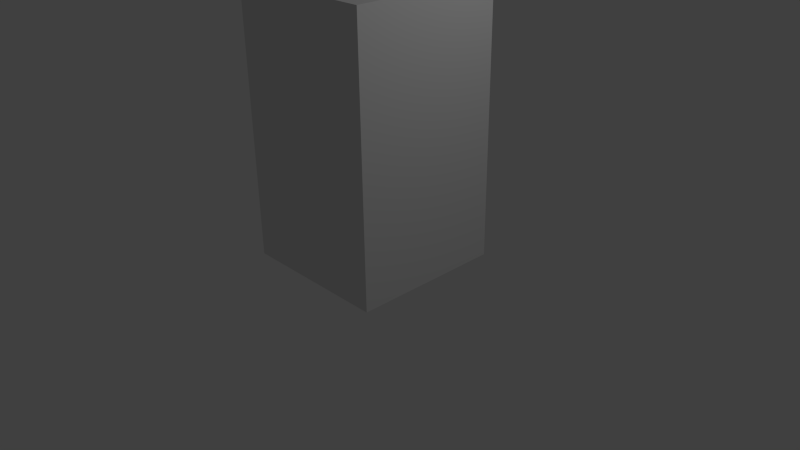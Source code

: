 # Source: Wall.blend  (saved by Blender 2.76.0; exported with 4.5.12 LTS)
import bpy
from mathutils import Matrix  # noqa: F401  (used for matrix-valued properties, if any)

bpy.ops.wm.read_factory_settings(use_empty=True)
scene = bpy.context.scene
scene.name = 'Scene'

# ---- collections
col_collection_1 = bpy.data.collections.new('Collection 1'); scene.collection.children.link(col_collection_1)

# ---- materials (node trees are filled in below, after node groups)
mat_material = bpy.data.materials.new('Material')
mat_material.alpha_threshold = 0.0
mat_material.use_transparent_shadow = False
mat_material.roughness = 0.5
mat_material.line_color = (0.0, 0.0, 0.0, 1.0)

# ---- material node trees

# ---- world
world_world = bpy.data.worlds.new('World'); scene.world = world_world
world_world.color = (0.05088, 0.05088, 0.05088)
world_world.use_sun_shadow = False
world_world.sun_shadow_jitter_overblur = 0.0
world_world.cycles.sampling_method = 'MANUAL'
world_world.cycles.sample_map_resolution = 256

# ---- cameras
cam_camera = bpy.data.cameras.new('Camera')
cam_camera.clip_end = 100.0
cam_camera.lens = 35.0
cam_camera.sensor_width = 32.0
cam_camera.sensor_height = 18.0
cam_camera.ortho_scale = 7.314
cam_camera.dof.focus_distance = 0.0
cam_camera.dof.aperture_fstop = 128.0

# ---- lights
light_lamp = bpy.data.lights.new('Lamp', 'POINT')
light_lamp.transmission_factor = 0.0
light_lamp.cutoff_distance = 30.0
light_lamp.energy = 100.0
light_lamp.shadow_buffer_clip_start = 1.001
light_lamp.shadow_soft_size = 0.1
light_lamp.shadow_maximum_resolution = 0.006
light_lamp.use_absolute_resolution = True
light_lamp.cycles.use_multiple_importance_sampling = False

# ---- meshes
me_cube = bpy.data.meshes.new('Cube')
me_cube.from_pydata([(1.0, 1.0, -1.0), (1.0, -1.0, -1.0), (-1.0, -1.0, -1.0), (-1.0, 1.0, -1.0), (1.0, 1.0, 1.0), (1.0, -1.0, 1.0), (-1.0, -1.0, 1.0), (-1.0, 1.0, 1.0)], [], [(0, 1, 2, 3), (4, 7, 6, 5), (0, 4, 5, 1), (1, 5, 6, 2), (2, 6, 7, 3), (4, 0, 3, 7)])
_uv = me_cube.uv_layers.new(name='UVMap')
_uv.uv.foreach_set('vector', [0.5, 0.5, 0.5, 0.25, 0.75, 0.25, 0.75, 0.5, 0.25, 0.5, 8.662e-05, 0.5, 8.659e-05, 0.25, 0.25, 0.25, 0.5, 0.5, 0.25, 0.5, 0.25, 0.25, 0.5, 0.25, 0.5, 0.25, 0.5, 8.677e-05, 0.75, 8.659e-05, 0.75, 0.25, 0.75, 0.25, 0.9999, 0.25, 0.9999, 0.5, 0.75, 0.5, 0.5, 0.75, 0.5, 0.5, 0.75, 0.5, 0.75, 0.75])
me_cube.materials.append(mat_material)
me_cube.use_remesh_preserve_volume = False
me_cube.use_remesh_preserve_attributes = False
me_cube.use_mirror_vertex_groups = False
me_cube.update()

# ---- objects
ob_cube = bpy.data.objects.new('Cube', me_cube)
ob_lamp = bpy.data.objects.new('Lamp', light_lamp)
ob_camera = bpy.data.objects.new('Camera', cam_camera)

# ---- transforms, parenting, visibility, modifiers, constraints
ob_cube.location = (0.0, 0.0, 1.747)
ob_cube.scale = (1.0, 1.0, 1.742)
ob_cube.lock_rotations_4d = False
ob_cube.empty_display_type = 'ARROWS'
ob_cube.lineart.crease_threshold = 0.0
ob_lamp.location = (4.076, 1.005, 5.904)
ob_lamp.rotation_euler = (0.6503, 0.05522, 1.866)
ob_lamp.lock_rotations_4d = False
ob_lamp.empty_display_type = 'ARROWS'
ob_lamp.color = (0.0, 0.0, 0.0, 0.0)
ob_lamp.lineart.crease_threshold = 0.0
ob_camera.location = (7.481, -6.508, 5.344)
ob_camera.rotation_euler = (1.109, 0.01082, 0.8149)
ob_camera.lock_rotations_4d = False
ob_camera.empty_display_type = 'ARROWS'
ob_camera.color = (0.0, 0.0, 0.0, 0.0)
ob_camera.display_type = 'WIRE'
ob_camera.lineart.crease_threshold = 0.0

# ---- collection membership
col_collection_1.objects.link(ob_cube)
col_collection_1.objects.link(ob_lamp)
col_collection_1.objects.link(ob_camera)

# ---- scene / render settings (as saved in the file)
scene.camera = ob_camera
scene.frame_start = 1; scene.frame_end = 250; scene.frame_set(1)
scene.render.engine = 'BLENDER_EEVEE_NEXT'
scene.render.resolution_percentage = 50
scene.render.dither_intensity = 0.0
scene.cycles.use_denoising = False
scene.cycles.samples = 10
scene.cycles.sampling_pattern = 'TABULATED_SOBOL'
scene.cycles.light_sampling_threshold = 0.0
scene.cycles.use_adaptive_sampling = False
scene.cycles.use_light_tree = False
scene.cycles.blur_glossy = 0.0
scene.cycles.pixel_filter_type = 'GAUSSIAN'
scene.cycles.sample_clamp_indirect = 0.0
scene.view_settings.view_transform = 'Standard'
bpy.context.view_layer.update()
